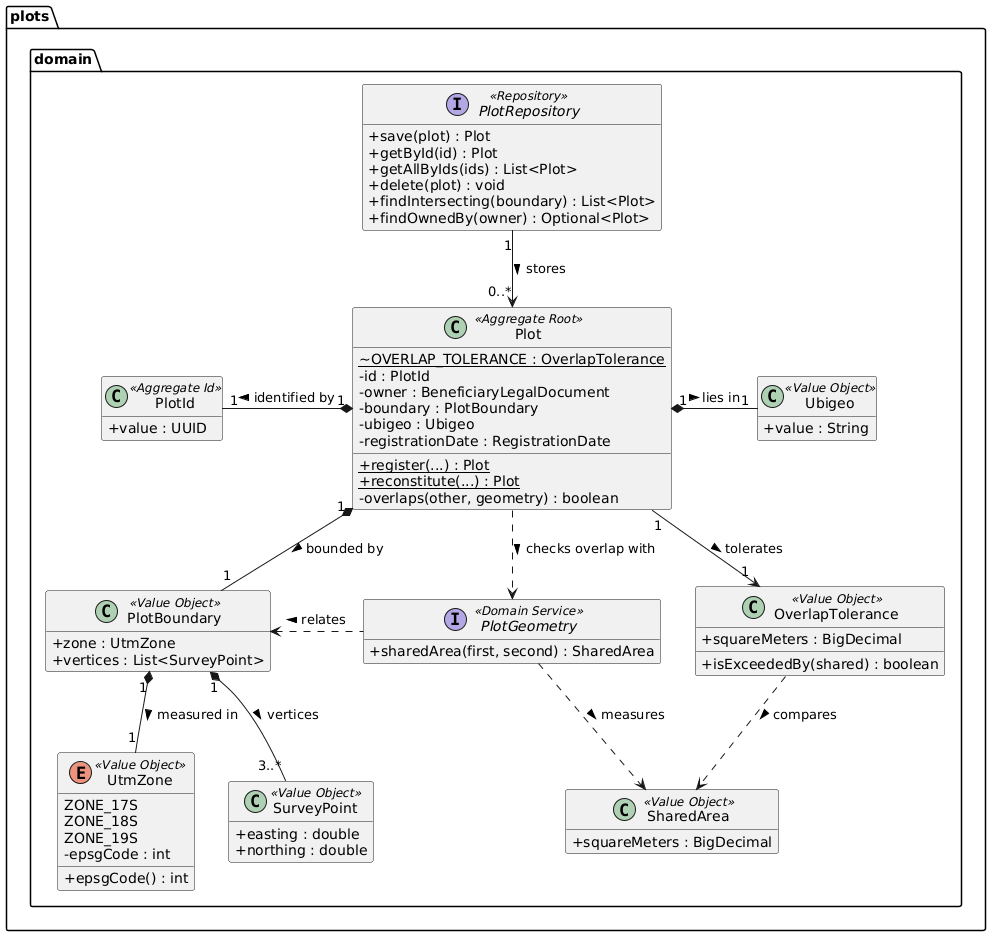

The diagram above was rendered by PlantUML. Its source (embedded in the PNG):
@startuml
skinparam classAttributeIconSize 0
hide empty members

package "plots.domain" {
    class Plot <<Aggregate Root>> {
        ~ {static} OVERLAP_TOLERANCE : OverlapTolerance
        - id : PlotId
        - owner : BeneficiaryLegalDocument
        - boundary : PlotBoundary
        - ubigeo : Ubigeo
        - registrationDate : RegistrationDate
        + {static} register(...) : Plot
        + {static} reconstitute(...) : Plot
        - overlaps(other, geometry) : boolean
    }

    class PlotId <<Aggregate Id>> {
        + value : UUID
    }

    class PlotBoundary <<Value Object>> {
        + zone : UtmZone
        + vertices : List<SurveyPoint>
    }

    class SurveyPoint <<Value Object>> {
        + easting : double
        + northing : double
    }

    enum UtmZone <<Value Object>> {
        ZONE_17S
        ZONE_18S
        ZONE_19S
        - epsgCode : int
        + epsgCode() : int
    }

    class Ubigeo <<Value Object>> {
        + value : String
    }


    class SharedArea <<Value Object>> {
        + squareMeters : BigDecimal
    }

    class OverlapTolerance <<Value Object>> {
        + squareMeters : BigDecimal
        + isExceededBy(shared) : boolean
    }

    interface PlotRepository <<Repository>> {
        + save(plot) : Plot
        + getById(id) : Plot
        + getAllByIds(ids) : List<Plot>
        + delete(plot) : void
        + findIntersecting(boundary) : List<Plot>
        + findOwnedBy(owner) : Optional<Plot>
    }

    interface PlotGeometry <<Domain Service>> {
        + sharedArea(first, second) : SharedArea
    }
}

Plot "1" *-left- "1" PlotId : identified by >
Plot "1" *-- "1" PlotBoundary : bounded by >
Plot "1" *-right- "1" Ubigeo : lies in >
Plot "1" --> "1" OverlapTolerance : tolerates >
PlotBoundary "1" *-- "3..*" SurveyPoint : vertices >
PlotBoundary "1" *-- "1" UtmZone : measured in >
OverlapTolerance .down.> SharedArea : compares >
PlotGeometry .right.> SharedArea : measures >
PlotGeometry .left.> PlotBoundary : relates >
PlotRepository "1" --> "0..*" Plot : stores >
Plot ..> PlotGeometry : checks overlap with >
@enduml